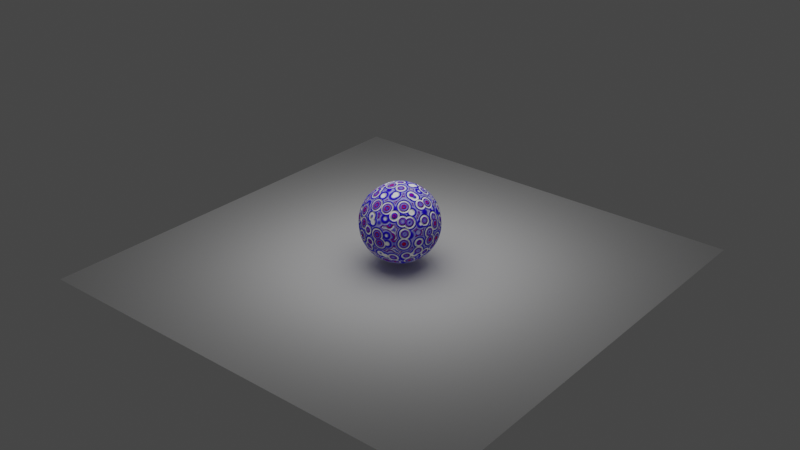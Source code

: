 # Source: sphere-and-material-play.blend  (saved by Blender 3.1.5; exported with 4.5.12 LTS)
import bpy
from mathutils import Matrix  # noqa: F401  (used for matrix-valued properties, if any)

bpy.ops.wm.read_factory_settings(use_empty=True)
scene = bpy.context.scene
scene.name = 'Scene'

# ---- collections
col_collection = bpy.data.collections.new('Collection'); scene.collection.children.link(col_collection)

# ---- materials (node trees are filled in below, after node groups)
mat_material_001 = bpy.data.materials.new('Material.001')

# ---- node groups
ng_geometry_nodes = bpy.data.node_groups.new('Geometry Nodes', 'GeometryNodeTree')
_s = ng_geometry_nodes.interface.new_socket(name='Geometry', in_out='OUTPUT', socket_type='NodeSocketGeometry')
_s = ng_geometry_nodes.interface.new_socket(name='Geometry', in_out='INPUT', socket_type='NodeSocketGeometry')
ng_geometry_nodes.is_modifier = True
_N = ng_geometry_nodes.nodes; _L = ng_geometry_nodes.links
n0 = _N.new('NodeGroupOutput'); n0.name = 'Group Output'; n0.location = (367, 9)
n1 = _N.new('NodeGroupInput'); n1.name = 'Group Input'; n1.location = (-471, 21)
n2 = _N.new('GeometryNodeSubdivisionSurface'); n2.name = 'Subdivision Surface'; n2.location = (-95, 54)
n2.uv_smooth = 'SMOOTH_ALL'
n2.inputs[1].default_value = 4
n2.inputs[4].default_value = False
_L.new(n1.outputs[0], n2.inputs[0])
_L.new(n2.outputs[0], n0.inputs[0])
n0.is_active_output = True

# ---- material node trees
mat_material_001.use_nodes = True; mat_material_001.node_tree.nodes.clear()
_N = mat_material_001.node_tree.nodes; _L = mat_material_001.node_tree.links
n0 = _N.new('ShaderNodeMix'); n0.name = 'Mix'; n0.location = (-721, 103)
n0.data_type = 'RGBA'
n1 = _N.new('ShaderNodeOutputMaterial'); n1.name = 'Material Output'; n1.location = (1031, 302)
n2 = _N.new('ShaderNodeBsdfPrincipled'); n2.name = 'Principled BSDF'; n2.location = (682, 353)
n2.distribution = 'GGX'
n2.subsurface_method = 'RANDOM_WALK_SKIN'
n2.inputs[2].default_value = 1.0
n2.inputs[3].default_value = 1.45
n2.inputs[11].default_value = 2.751
n2.inputs[13].default_value = 0.004545
n2.inputs[27].default_value = (0.0, 0.0, 0.0, 1.0)
n2.inputs[28].default_value = 1.0
n3 = _N.new('ShaderNodeBump'); n3.name = 'Bump'; n3.location = (503, -90)
n3.invert = True
n3.inputs[1].default_value = 6.4
n3.inputs[2].default_value = 1.0
n4 = _N.new('ShaderNodeValToRGB'); n4.name = 'ColorRamp.001'; n4.location = (205, -69)
n4.color_ramp.interpolation = 'B_SPLINE'
while len(n4.color_ramp.elements) > 1: n4.color_ramp.elements.remove(n4.color_ramp.elements[-1])
n4.color_ramp.elements[0].position = 0.08409; n4.color_ramp.elements[0].color = (0.0, 0.0, 0.0, 1.0)
_e = n4.color_ramp.elements.new(0.2114); _e.color = (1.0, 1.0, 1.0, 1.0)
n5 = _N.new('ShaderNodeTexNoise'); n5.name = 'Noise Texture'; n5.location = (-22, 71)
n5.inputs[1].default_value = 0.6
n5.inputs[2].default_value = 2.0
n5.inputs[3].default_value = 1.0
n5.inputs[4].default_value = 0.3
n5.inputs[8].default_value = 2.2
n6 = _N.new('ShaderNodeValToRGB'); n6.name = 'ColorRamp'; n6.location = (224, 280)
n6.color_ramp.interpolation = 'EASE'
while len(n6.color_ramp.elements) > 1: n6.color_ramp.elements.remove(n6.color_ramp.elements[-1])
n6.color_ramp.elements[0].position = 0.02273; n6.color_ramp.elements[0].color = (0.9367, 0.8951, 1.0, 1.0)
_e = n6.color_ramp.elements.new(0.3932); _e.color = (0.5, 0.004474, 0.004474, 1.0)
_e = n6.color_ramp.elements.new(0.425); _e.color = (0.01625, 0.004287, 0.6957, 1.0)
_e = n6.color_ramp.elements.new(0.6364); _e.color = (1.0, 1.0, 1.0, 1.0)
n7 = _N.new('ShaderNodeTexCoord'); n7.name = 'Texture Coordinate'; n7.location = (-444, 161)
n8 = _N.new('ShaderNodeTexVoronoi'); n8.name = 'Voronoi Texture'; n8.location = (-230, 164)
n8.voronoi_dimensions = '4D'
n8.feature = 'SMOOTH_F1'
n8.inputs[1].default_value = 2.6
n8.inputs[2].default_value = 7.4
n8.inputs[6].default_value = 0.0
n8.inputs[7].default_value = 1.4
n8.inputs[8].default_value = 0.525
_L.new(n2.outputs[0], n1.inputs[0])
_L.new(n7.outputs[0], n8.inputs[0])
_L.new(n5.outputs[0], n6.inputs[0])
_L.new(n8.outputs[0], n5.inputs[0])
_L.new(n5.outputs[0], n4.inputs[0])
_L.new(n3.outputs[0], n2.inputs[5])
_L.new(n6.outputs[0], n2.inputs[0])
_L.new(n4.outputs[0], n3.inputs[3])
n1.is_active_output = True

# ---- world
world_world = bpy.data.worlds.new('World'); scene.world = world_world
world_world.use_nodes = True; world_world.node_tree.nodes.clear()
_N = world_world.node_tree.nodes; _L = world_world.node_tree.links
n0 = _N.new('ShaderNodeOutputWorld'); n0.name = 'World Output'; n0.location = (300, 300)
n1 = _N.new('ShaderNodeBackground'); n1.name = 'Background'; n1.location = (10, 300)
n1.inputs[0].default_value = (0.05088, 0.05088, 0.05088, 1.0)
_L.new(n1.outputs[0], n0.inputs[0])
n0.is_active_output = True
world_world.color = (0.05088, 0.05088, 0.05088)
world_world.use_sun_shadow = False
world_world.sun_shadow_jitter_overblur = 0.0

# ---- lights
light_area = bpy.data.lights.new('Area', 'AREA')
light_area.transmission_factor = 0.0
light_area.energy = 7854.0
light_area.shadow_soft_size = 5.5
light_area.shadow_maximum_resolution = 0.006
light_area.use_absolute_resolution = True
light_area.size = 5.5
light_area.size_y = 1.0

# ---- meshes
me_icosphere = bpy.data.meshes.new('Icosphere')
me_icosphere.from_pydata([(0.0, 0.0, -1.0), (0.7236, -0.5257, -0.4472), (-0.2764, -0.8506, -0.4472), (-0.8944, 0.0, -0.4472), (-0.2764, 0.8506, -0.4472), (0.7236, 0.5257, -0.4472), (0.2764, -0.8506, 0.4472), (-0.7236, -0.5257, 0.4472), (-0.7236, 0.5257, 0.4472), (0.2764, 0.8506, 0.4472), (0.8944, 0.0, 0.4472), (0.0, 0.0, 1.0), (-0.1625, -0.5, -0.8507), (0.4253, -0.309, -0.8507), (0.2629, -0.809, -0.5257), (0.8506, 0.0, -0.5257), (0.4253, 0.309, -0.8507), (-0.5257, 0.0, -0.8507), (-0.6882, -0.5, -0.5257), (-0.1625, 0.5, -0.8507), (-0.6882, 0.5, -0.5257), (0.2629, 0.809, -0.5257), (0.9511, -0.309, 0.0), (0.9511, 0.309, 0.0), (0.0, -1.0, 0.0), (0.5878, -0.809, 0.0), (-0.9511, -0.309, 0.0), (-0.5878, -0.809, 0.0), (-0.5878, 0.809, 0.0), (-0.9511, 0.309, 0.0), (0.5878, 0.809, 0.0), (0.0, 1.0, 0.0), (0.6882, -0.5, 0.5257), (-0.2629, -0.809, 0.5257), (-0.8506, 0.0, 0.5257), (-0.2629, 0.809, 0.5257), (0.6882, 0.5, 0.5257), (0.1625, -0.5, 0.8507), (0.5257, 0.0, 0.8507), (-0.4253, -0.309, 0.8507), (-0.4253, 0.309, 0.8507), (0.1625, 0.5, 0.8507)], [], [(0, 13, 12), (1, 13, 15), (0, 12, 17), (0, 17, 19), (0, 19, 16), (1, 15, 22), (2, 14, 24), (3, 18, 26), (4, 20, 28), (5, 21, 30), (1, 22, 25), (2, 24, 27), (3, 26, 29), (4, 28, 31), (5, 30, 23), (6, 32, 37), (7, 33, 39), (8, 34, 40), (9, 35, 41), (10, 36, 38), (38, 41, 11), (38, 36, 41), (36, 9, 41), (41, 40, 11), (41, 35, 40), (35, 8, 40), (40, 39, 11), (40, 34, 39), (34, 7, 39), (39, 37, 11), (39, 33, 37), (33, 6, 37), (37, 38, 11), (37, 32, 38), (32, 10, 38), (23, 36, 10), (23, 30, 36), (30, 9, 36), (31, 35, 9), (31, 28, 35), (28, 8, 35), (29, 34, 8), (29, 26, 34), (26, 7, 34), (27, 33, 7), (27, 24, 33), (24, 6, 33), (25, 32, 6), (25, 22, 32), (22, 10, 32), (30, 31, 9), (30, 21, 31), (21, 4, 31), (28, 29, 8), (28, 20, 29), (20, 3, 29), (26, 27, 7), (26, 18, 27), (18, 2, 27), (24, 25, 6), (24, 14, 25), (14, 1, 25), (22, 23, 10), (22, 15, 23), (15, 5, 23), (16, 21, 5), (16, 19, 21), (19, 4, 21), (19, 20, 4), (19, 17, 20), (17, 3, 20), (17, 18, 3), (17, 12, 18), (12, 2, 18), (15, 16, 5), (15, 13, 16), (13, 0, 16), (12, 14, 2), (12, 13, 14), (13, 1, 14)])
_uv = me_icosphere.uv_layers.new(name='UVMap')
_uv.uv.foreach_set('vector', [0.1818, 0.0, 0.2273, 0.07873, 0.1364, 0.07873, 0.2727, 0.1575, 0.3182, 0.07873, 0.3636, 0.1575, 0.9091, 0.0, 0.9545, 0.07873, 0.8636, 0.07873, 0.7273, 0.0, 0.7727, 0.07873, 0.6818, 0.07873, 0.5455, 0.0, 0.5909, 0.07873, 0.5, 0.07873, 0.2727, 0.1575, 0.3636, 0.1575, 0.3182, 0.2362, 0.09091, 0.1575, 0.1818, 0.1575, 0.1364, 0.2362, 0.8182, 0.1575, 0.9091, 0.1575, 0.8636, 0.2362, 0.6364, 0.1575, 0.7273, 0.1575, 0.6818, 0.2362, 0.4545, 0.1575, 0.5455, 0.1575, 0.5, 0.2362, 0.2727, 0.1575, 0.3182, 0.2362, 0.2273, 0.2362, 0.09091, 0.1575, 0.1364, 0.2362, 0.04546, 0.2362, 0.8182, 0.1575, 0.8636, 0.2362, 0.7727, 0.2362, 0.6364, 0.1575, 0.6818, 0.2362, 0.5909, 0.2362, 0.4545, 0.1575, 0.5, 0.2362, 0.4091, 0.2362, 0.1818, 0.3149, 0.2727, 0.3149, 0.2273, 0.3937, 0.0, 0.3149, 0.09091, 0.3149, 0.04546, 0.3937, 0.7273, 0.3149, 0.8182, 0.3149, 0.7727, 0.3937, 0.5455, 0.3149, 0.6364, 0.3149, 0.5909, 0.3937, 0.3636, 0.3149, 0.4545, 0.3149, 0.4091, 0.3937, 0.4091, 0.3937, 0.5, 0.3937, 0.4545, 0.4724, 0.4091, 0.3937, 0.4545, 0.3149, 0.5, 0.3937, 0.4545, 0.3149, 0.5455, 0.3149, 0.5, 0.3937, 0.5909, 0.3937, 0.6818, 0.3937, 0.6364, 0.4724, 0.5909, 0.3937, 0.6364, 0.3149, 0.6818, 0.3937, 0.6364, 0.3149, 0.7273, 0.3149, 0.6818, 0.3937, 0.7727, 0.3937, 0.8636, 0.3937, 0.8182, 0.4724, 0.7727, 0.3937, 0.8182, 0.3149, 0.8636, 0.3937, 0.8182, 0.3149, 0.9091, 0.3149, 0.8636, 0.3937, 0.04546, 0.3937, 0.1364, 0.3937, 0.09091, 0.4724, 0.04546, 0.3937, 0.09091, 0.3149, 0.1364, 0.3937, 0.09091, 0.3149, 0.1818, 0.3149, 0.1364, 0.3937, 0.2273, 0.3937, 0.3182, 0.3937, 0.2727, 0.4724, 0.2273, 0.3937, 0.2727, 0.3149, 0.3182, 0.3937, 0.2727, 0.3149, 0.3636, 0.3149, 0.3182, 0.3937, 0.4091, 0.2362, 0.4545, 0.3149, 0.3636, 0.3149, 0.4091, 0.2362, 0.5, 0.2362, 0.4545, 0.3149, 0.5, 0.2362, 0.5455, 0.3149, 0.4545, 0.3149, 0.5909, 0.2362, 0.6364, 0.3149, 0.5455, 0.3149, 0.5909, 0.2362, 0.6818, 0.2362, 0.6364, 0.3149, 0.6818, 0.2362, 0.7273, 0.3149, 0.6364, 0.3149, 0.7727, 0.2362, 0.8182, 0.3149, 0.7273, 0.3149, 0.7727, 0.2362, 0.8636, 0.2362, 0.8182, 0.3149, 0.8636, 0.2362, 0.9091, 0.3149, 0.8182, 0.3149, 0.04546, 0.2362, 0.09091, 0.3149, 0.0, 0.3149, 0.04546, 0.2362, 0.1364, 0.2362, 0.09091, 0.3149, 0.1364, 0.2362, 0.1818, 0.3149, 0.09091, 0.3149, 0.2273, 0.2362, 0.2727, 0.3149, 0.1818, 0.3149, 0.2273, 0.2362, 0.3182, 0.2362, 0.2727, 0.3149, 0.3182, 0.2362, 0.3636, 0.3149, 0.2727, 0.3149, 0.5, 0.2362, 0.5909, 0.2362, 0.5455, 0.3149, 0.5, 0.2362, 0.5455, 0.1575, 0.5909, 0.2362, 0.5455, 0.1575, 0.6364, 0.1575, 0.5909, 0.2362, 0.6818, 0.2362, 0.7727, 0.2362, 0.7273, 0.3149, 0.6818, 0.2362, 0.7273, 0.1575, 0.7727, 0.2362, 0.7273, 0.1575, 0.8182, 0.1575, 0.7727, 0.2362, 0.8636, 0.2362, 0.9545, 0.2362, 0.9091, 0.3149, 0.8636, 0.2362, 0.9091, 0.1575, 0.9545, 0.2362, 0.9091, 0.1575, 1.0, 0.1575, 0.9545, 0.2362, 0.1364, 0.2362, 0.2273, 0.2362, 0.1818, 0.3149, 0.1364, 0.2362, 0.1818, 0.1575, 0.2273, 0.2362, 0.1818, 0.1575, 0.2727, 0.1575, 0.2273, 0.2362, 0.3182, 0.2362, 0.4091, 0.2362, 0.3636, 0.3149, 0.3182, 0.2362, 0.3636, 0.1575, 0.4091, 0.2362, 0.3636, 0.1575, 0.4545, 0.1575, 0.4091, 0.2362, 0.5, 0.07873, 0.5455, 0.1575, 0.4545, 0.1575, 0.5, 0.07873, 0.5909, 0.07873, 0.5455, 0.1575, 0.5909, 0.07873, 0.6364, 0.1575, 0.5455, 0.1575, 0.6818, 0.07873, 0.7273, 0.1575, 0.6364, 0.1575, 0.6818, 0.07873, 0.7727, 0.07873, 0.7273, 0.1575, 0.7727, 0.07873, 0.8182, 0.1575, 0.7273, 0.1575, 0.8636, 0.07873, 0.9091, 0.1575, 0.8182, 0.1575, 0.8636, 0.07873, 0.9545, 0.07873, 0.9091, 0.1575, 0.9545, 0.07873, 1.0, 0.1575, 0.9091, 0.1575, 0.3636, 0.1575, 0.4091, 0.07873, 0.4545, 0.1575, 0.3636, 0.1575, 0.3182, 0.07873, 0.4091, 0.07873, 0.3182, 0.07873, 0.3636, 0.0, 0.4091, 0.07873, 0.1364, 0.07873, 0.1818, 0.1575, 0.09091, 0.1575, 0.1364, 0.07873, 0.2273, 0.07873, 0.1818, 0.1575, 0.2273, 0.07873, 0.2727, 0.1575, 0.1818, 0.1575])
me_icosphere.materials.append(mat_material_001)
me_icosphere.use_remesh_fix_poles = True
me_icosphere.use_remesh_preserve_attributes = False
me_icosphere.update()
me_plane = bpy.data.meshes.new('Plane')
me_plane.from_pydata([(-1.0, -1.0, 0.0), (1.0, -1.0, 0.0), (-1.0, 1.0, 0.0), (1.0, 1.0, 0.0)], [], [(0, 1, 3, 2)])
_uv = me_plane.uv_layers.new(name='UVMap')
_uv.uv.foreach_set('vector', [0.0, 0.0, 1.0, 0.0, 1.0, 1.0, 0.0, 1.0])
me_plane.use_remesh_fix_poles = True
me_plane.use_remesh_preserve_attributes = False
me_plane.update()

# ---- objects
ob_icosphere = bpy.data.objects.new('Icosphere', me_icosphere)
ob_area = bpy.data.objects.new('Area', light_area)
ob_plane = bpy.data.objects.new('Plane', me_plane)

# ---- transforms, parenting, visibility, modifiers, constraints
ob_icosphere.location = (0.0, 0.0, 10.79)
ob_icosphere.scale = (10.04, 10.04, 10.04)
_m = ob_icosphere.modifiers.new('GeometryNodes', 'NODES')
_m.node_group = ng_geometry_nodes
ob_area.location = (0.0, 0.0, 36.51)
ob_area.rotation_euler = (0.01284, 0.02452, 0.01244)
ob_area.scale = (8.311, 8.311, 8.311)
ob_plane.location = (0.0, 0.0, 0.0)
ob_plane.scale = (53.78, 53.78, 53.78)

# ---- collection membership
col_collection.objects.link(ob_icosphere)
col_collection.objects.link(ob_area)
col_collection.objects.link(ob_plane)

# ---- scene / render settings (as saved in the file)
scene.frame_start = 1; scene.frame_end = 250; scene.frame_set(88)
scene.render.engine = 'CYCLES'
scene.render.use_high_quality_normals = True
scene.cycles.sampling_pattern = 'TABULATED_SOBOL'
scene.cycles.use_light_tree = False
scene.view_settings.view_transform = 'Filmic'
bpy.context.view_layer.update()

# ---- added for rendering (the .blend has no active camera): camera
cam_auto = bpy.data.cameras.new('AutoCamera')
cam_auto.lens = 50.0
cam_auto.sensor_width = 36.0
cam_auto.clip_end = 2491.67
ob_auto_camera = bpy.data.objects.new('AutoCamera', cam_auto)
scene.collection.objects.link(ob_auto_camera)
ob_auto_camera.location = (141.976, -170.371, 123.647)
ob_auto_camera.rotation_euler = (1.09748, -7.21219e-08, 0.694738)
scene.camera = ob_auto_camera
bpy.context.view_layer.update()
